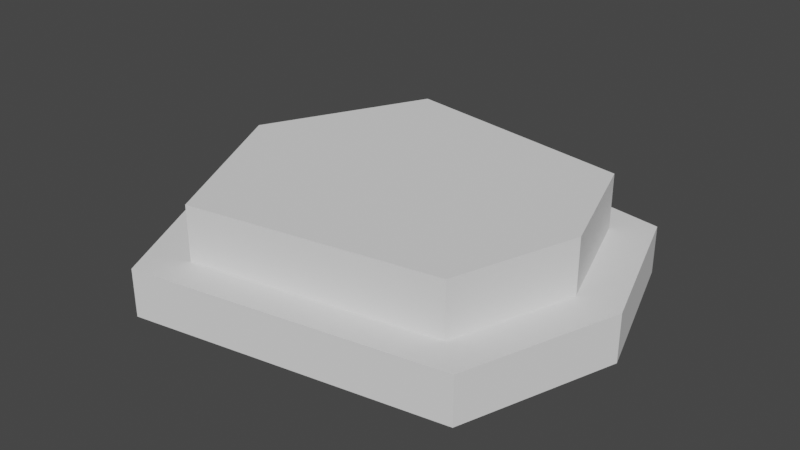 # Source: port.blend  (saved by Blender 2.80.75; exported with 4.5.12 LTS)
import bpy
from mathutils import Matrix  # noqa: F401  (used for matrix-valued properties, if any)

bpy.ops.wm.read_factory_settings(use_empty=True)
scene = bpy.context.scene
scene.name = 'Scene'

# ---- collections
col_collection = bpy.data.collections.new('Collection'); scene.collection.children.link(col_collection)

# ---- world
world_world = bpy.data.worlds.new('World'); scene.world = world_world
world_world.use_nodes = True; world_world.node_tree.nodes.clear()
_N = world_world.node_tree.nodes; _L = world_world.node_tree.links
n0 = _N.new('ShaderNodeOutputWorld'); n0.name = 'World Output'; n0.location = (300, 300)
n1 = _N.new('ShaderNodeBackground'); n1.name = 'Background'; n1.location = (10, 300)
n1.inputs[0].default_value = (0.05088, 0.05088, 0.05088, 1.0)
_L.new(n1.outputs[0], n0.inputs[0])
n0.is_active_output = True
world_world.color = (0.05088, 0.05088, 0.05088)
world_world.use_sun_shadow = False
world_world.sun_shadow_jitter_overblur = 0.0

# ---- meshes
me_cube = bpy.data.meshes.new('Cube')
me_cube.from_pydata([(-0.2656, -0.375, -0.09062), (-0.2656, -0.375, -0.003125), (-0.2656, 0.375, -0.09062), (-0.2656, 0.375, -0.003125), (0.2969, -0.2812, -0.09062), (0.2969, -0.2812, -0.003125), (0.2969, 0.2812, -0.09062), (0.2969, 0.2812, -0.003125), (-0.4531, 0.0, -0.09062), (-0.4531, 0.0, -0.003125), (0.3906, 0.0, -0.09062), (0.3906, 0.0, -0.003125), (-0.3625, 0.0, -0.003125), (-0.2125, 0.3, -0.003125), (0.2375, 0.225, -0.003125), (0.3125, 0.0, -0.003125), (0.2375, -0.225, -0.003125), (-0.2125, -0.3, -0.003125), (-0.3625, 0.0, 0.09688), (-0.2125, 0.3, 0.09688), (0.2375, 0.225, 0.09688), (0.3125, 0.0, 0.09688), (0.2375, -0.225, 0.09688), (-0.2125, -0.3, 0.09688)], [], [(8, 9, 3, 2), (2, 3, 7, 6), (10, 11, 5, 4), (4, 5, 1, 0), (8, 10, 4, 0), (5, 11, 15, 16), (7, 3, 13, 14), (2, 6, 10, 8), (6, 7, 11, 10), (0, 1, 9, 8), (15, 14, 20, 21), (13, 12, 18, 19), (11, 7, 14, 15), (9, 1, 17, 12), (3, 9, 12, 13), (1, 5, 16, 17), (17, 16, 22, 23), (14, 13, 19, 20), (12, 17, 23, 18), (16, 15, 21, 22)])
_uv = me_cube.uv_layers.new(name='UVMap')
_uv.uv.foreach_set('vector', [0.375, 0.125, 0.625, 0.125, 0.625, 0.25, 0.375, 0.25, 0.375, 0.25, 0.625, 0.25, 0.625, 0.5, 0.375, 0.5, 0.375, 0.625, 0.625, 0.625, 0.625, 0.75, 0.375, 0.75, 0.375, 0.75, 0.625, 0.75, 0.625, 1.0, 0.375, 1.0, 0.125, 0.625, 0.375, 0.625, 0.375, 0.75, 0.125, 0.75, 0.625, 0.75, 0.625, 0.625, 0.625, 0.625, 0.625, 0.75, 0.625, 0.5, 0.625, 0.25, 0.625, 0.25, 0.625, 0.5, 0.125, 0.5, 0.375, 0.5, 0.375, 0.625, 0.125, 0.625, 0.375, 0.5, 0.625, 0.5, 0.625, 0.625, 0.375, 0.625, 0.375, 0.0, 0.625, 0.0, 0.625, 0.125, 0.375, 0.125, 0.625, 0.625, 0.625, 0.5, 0.625, 0.5, 0.625, 0.625, 0.625, 0.25, 0.625, 0.125, 0.625, 0.125, 0.625, 0.25, 0.625, 0.625, 0.625, 0.5, 0.625, 0.5, 0.625, 0.625, 0.625, 0.125, 0.625, 0.0, 0.625, 0.0, 0.625, 0.125, 0.625, 0.25, 0.625, 0.125, 0.625, 0.125, 0.625, 0.25, 0.625, 1.0, 0.625, 0.75, 0.625, 0.75, 0.625, 1.0, 0.625, 1.0, 0.625, 0.75, 0.625, 0.75, 0.625, 1.0, 0.625, 0.5, 0.625, 0.25, 0.625, 0.25, 0.625, 0.5, 0.625, 0.125, 0.625, 0.0, 0.625, 0.0, 0.625, 0.125, 0.625, 0.75, 0.625, 0.625, 0.625, 0.625, 0.625, 0.75])
me_cube.use_remesh_preserve_volume = False
me_cube.use_remesh_preserve_attributes = False
me_cube.use_mirror_vertex_groups = False
me_cube.update()
me_cube_001 = bpy.data.meshes.new('Cube.001')
me_cube_001.from_pydata([(-0.3625, 0.0, 0.09688), (-0.2125, 0.3, 0.09688), (0.2375, 0.225, 0.09688), (0.3125, 0.0, 0.09688), (0.2375, -0.225, 0.09688), (-0.2125, -0.3, 0.09688)], [], [(3, 0, 5, 4), (2, 1, 0, 3)])
_uv = me_cube_001.uv_layers.new(name='UVMap')
_uv.uv.foreach_set('vector', [0.6458, 1.0, 0.4583, 0.0, 1.0, 0.1481, 1.0, 0.8333, 0.25, 0.9444, 0.0, 0.2963, 0.4583, 0.0, 0.6458, 1.0])
me_cube_001.use_remesh_preserve_volume = False
me_cube_001.use_remesh_preserve_attributes = False
me_cube_001.use_mirror_vertex_groups = False
me_cube_001.update()

# ---- objects
ob_cube = bpy.data.objects.new('Cube', me_cube)
ob_cube_001 = bpy.data.objects.new('Cube.001', me_cube_001)

# ---- transforms, parenting, visibility, modifiers, constraints
ob_cube.location = (0.004167, 0.0, 0.09187)
ob_cube.lineart.crease_threshold = 0.0
ob_cube_001.location = (0.004167, 0.0, 0.09187)
ob_cube_001.lineart.crease_threshold = 0.0

# ---- collection membership
col_collection.objects.link(ob_cube)
col_collection.objects.link(ob_cube_001)

# ---- scene / render settings (as saved in the file)
scene.frame_start = 1; scene.frame_end = 250; scene.frame_set(104)
scene.render.engine = 'BLENDER_EEVEE_NEXT'
scene.cycles.use_denoising = False
scene.cycles.samples = 128
scene.cycles.sampling_pattern = 'TABULATED_SOBOL'
scene.cycles.use_adaptive_sampling = False
scene.cycles.use_light_tree = False
scene.view_settings.view_transform = 'Filmic'
bpy.context.view_layer.update()

# ---- added for rendering (the .blend has no active camera and no usable light): camera, sun
cam_auto = bpy.data.cameras.new('AutoCamera')
cam_auto.lens = 50.0
cam_auto.sensor_width = 36.0
cam_auto.clip_end = 1000.0
ob_auto_camera = bpy.data.objects.new('AutoCamera', cam_auto)
scene.collection.objects.link(ob_auto_camera)
ob_auto_camera.location = (1.03171, -1.27055, 0.942035)
ob_auto_camera.rotation_euler = (1.09748, -7.21219e-08, 0.694738)
scene.camera = ob_auto_camera
light_auto_sun = bpy.data.lights.new('AutoSun', 'SUN')
light_auto_sun.energy = 3.0
light_auto_sun.angle = 0.0523599
ob_auto_sun = bpy.data.objects.new('AutoSun', light_auto_sun)
scene.collection.objects.link(ob_auto_sun)
ob_auto_sun.rotation_euler = (0.872665, 0.174533, 0.523599)
bpy.context.view_layer.update()
